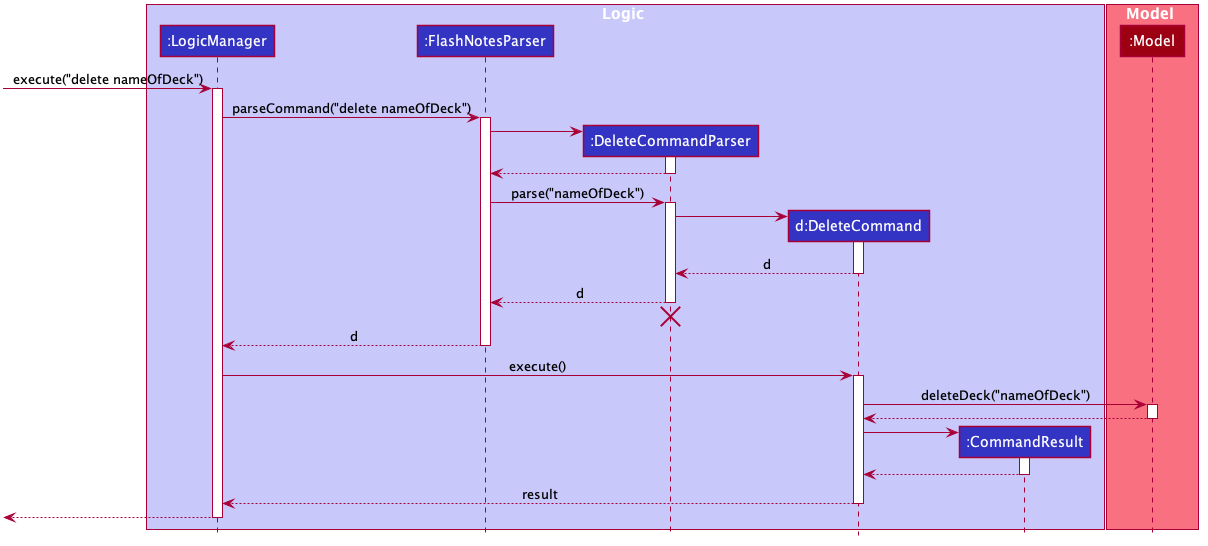

The diagram above was rendered by PlantUML. Its source (embedded in the PNG):
@startuml








skinparam BackgroundColor #FFFFFFF

skinparam Shadowing false

skinparam Class {
    FontColor #FFFFFF
    BorderThickness 1
    BorderColor #FFFFFF
    StereotypeFontColor #FFFFFF
    FontName Arial
}

skinparam Actor {
    BorderColor #000000
    Color #000000
    FontName Arial
}

skinparam Sequence {
    MessageAlign center
    BoxFontSize 15
    BoxPadding 0
    BoxFontColor #FFFFFF
    FontName Arial
}

skinparam Participant {
    FontColor #FFFFFFF
    Padding 20
}

skinparam MinClassWidth 50
skinparam ParticipantPadding 10
skinparam Shadowing false
skinparam DefaultTextAlignment center
skinparam packageStyle Rectangle

hide footbox
hide members
hide circle

box Logic #C8C8FA
participant ":LogicManager" as LogicManager #3333C4
participant ":FlashNotesParser" as FlashNotesParser #3333C4
participant ":DeleteCommandParser" as DeleteCommandParser #3333C4
participant "d:DeleteCommand" as DeleteCommand #3333C4
participant ":CommandResult" as CommandResult #3333C4
end box

box Model #F97181
participant ":Model" as Model #9D0012
end box

[-> LogicManager : execute("delete nameOfDeck")
activate LogicManager

LogicManager -> FlashNotesParser : parseCommand("delete nameOfDeck")
activate FlashNotesParser

create DeleteCommandParser
FlashNotesParser -> DeleteCommandParser
activate DeleteCommandParser

DeleteCommandParser --> FlashNotesParser
deactivate DeleteCommandParser

FlashNotesParser -> DeleteCommandParser : parse("nameOfDeck")
activate DeleteCommandParser

create DeleteCommand
DeleteCommandParser -> DeleteCommand
activate DeleteCommand

DeleteCommand --> DeleteCommandParser : d
deactivate DeleteCommand

DeleteCommandParser --> FlashNotesParser : d
deactivate DeleteCommandParser
DeleteCommandParser -[hidden]-> FlashNotesParser
destroy DeleteCommandParser

FlashNotesParser --> LogicManager : d
deactivate FlashNotesParser

LogicManager -> DeleteCommand : execute()
activate DeleteCommand

DeleteCommand -> Model : deleteDeck("nameOfDeck")
activate Model

Model --> DeleteCommand
deactivate Model

create CommandResult
DeleteCommand -> CommandResult
activate CommandResult

CommandResult --> DeleteCommand
deactivate CommandResult

DeleteCommand --> LogicManager : result
deactivate DeleteCommand

[<--LogicManager
deactivate LogicManager
@enduml